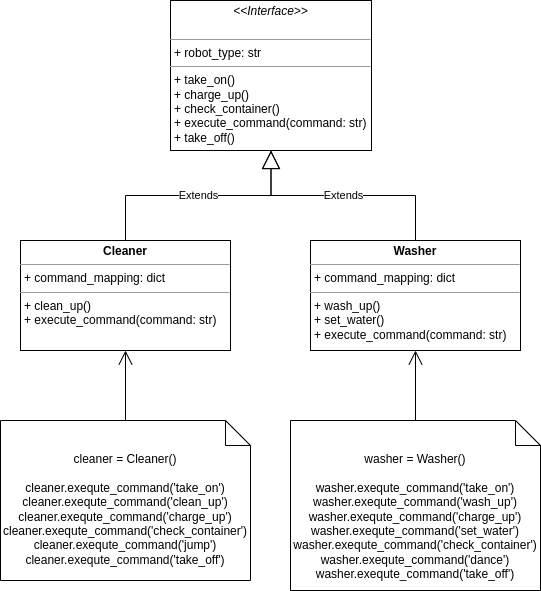

The diagram above was exported from draw.io. Its source (the exported page's mxGraphModel, read from the mxfile embedded in the PNG):
<mxGraphModel dx="1434" dy="747" grid="1" gridSize="10" guides="1" tooltips="1" connect="1" arrows="1" fold="1" page="1" pageScale="1" pageWidth="827" pageHeight="1169" math="0" shadow="0">
  <root>
    <mxCell id="WIyWlLk6GJQsqaUBKTNV-0" />
    <mxCell id="WIyWlLk6GJQsqaUBKTNV-1" parent="WIyWlLk6GJQsqaUBKTNV-0" />
    <mxCell id="zaUeWAvyMX_usPVQmZj6-1" value="&lt;p style=&quot;margin:0px;margin-top:4px;text-align:center;&quot;&gt;&lt;i&gt;&amp;lt;&amp;lt;Interface&amp;gt;&amp;gt;&lt;/i&gt;&lt;br&gt;&lt;br&gt;&lt;/p&gt;&lt;hr size=&quot;1&quot;&gt;&lt;p style=&quot;margin:0px;margin-left:4px;&quot;&gt;+ robot_type: str&lt;br&gt;&lt;/p&gt;&lt;hr size=&quot;1&quot;&gt;&lt;p style=&quot;margin:0px;margin-left:4px;&quot;&gt;+&amp;nbsp;take_on()&lt;/p&gt;&lt;p style=&quot;margin:0px;margin-left:4px;&quot;&gt;+ charge_up()&lt;/p&gt;&lt;p style=&quot;margin:0px;margin-left:4px;&quot;&gt;+ check_container()&lt;/p&gt;&lt;p style=&quot;margin:0px;margin-left:4px;&quot;&gt;+ execute_command(command: str)&lt;/p&gt;&lt;p style=&quot;margin:0px;margin-left:4px;&quot;&gt;&lt;span style=&quot;background-color: initial;&quot;&gt;+ take_off()&lt;/span&gt;&lt;/p&gt;" style="verticalAlign=top;align=left;overflow=fill;fontSize=12;fontFamily=Helvetica;html=1;whiteSpace=wrap;" parent="WIyWlLk6GJQsqaUBKTNV-1" vertex="1">
      <mxGeometry x="300" y="40" width="201" height="150" as="geometry" />
    </mxCell>
    <mxCell id="zaUeWAvyMX_usPVQmZj6-2" value="&lt;p style=&quot;margin:0px;margin-top:4px;text-align:center;&quot;&gt;&lt;b&gt;Cleaner&lt;/b&gt;&lt;br&gt;&lt;/p&gt;&lt;hr size=&quot;1&quot;&gt;&lt;p style=&quot;margin:0px;margin-left:4px;&quot;&gt;+ command_mapping: dict&lt;/p&gt;&lt;hr size=&quot;1&quot;&gt;&lt;p style=&quot;margin:0px;margin-left:4px;&quot;&gt;+&amp;nbsp;clean_up()&lt;/p&gt;&lt;p style=&quot;margin:0px;margin-left:4px;&quot;&gt;+ execute_command(command: str)&lt;/p&gt;" style="verticalAlign=top;align=left;overflow=fill;fontSize=12;fontFamily=Helvetica;html=1;whiteSpace=wrap;" parent="WIyWlLk6GJQsqaUBKTNV-1" vertex="1">
      <mxGeometry x="150" y="280" width="210" height="110" as="geometry" />
    </mxCell>
    <mxCell id="zaUeWAvyMX_usPVQmZj6-3" value="&lt;p style=&quot;margin:0px;margin-top:4px;text-align:center;&quot;&gt;&lt;b&gt;Washer&lt;/b&gt;&lt;br&gt;&lt;/p&gt;&lt;hr size=&quot;1&quot;&gt;&lt;p style=&quot;margin:0px;margin-left:4px;&quot;&gt;+ command_mapping: dict&lt;/p&gt;&lt;hr size=&quot;1&quot;&gt;&lt;p style=&quot;margin:0px;margin-left:4px;&quot;&gt;+&amp;nbsp;wash_up()&lt;/p&gt;&lt;p style=&quot;margin:0px;margin-left:4px;&quot;&gt;+ set_water()&lt;/p&gt;&lt;p style=&quot;margin:0px;margin-left:4px;&quot;&gt;+ execute_command(command: str)&lt;/p&gt;" style="verticalAlign=top;align=left;overflow=fill;fontSize=12;fontFamily=Helvetica;html=1;whiteSpace=wrap;" parent="WIyWlLk6GJQsqaUBKTNV-1" vertex="1">
      <mxGeometry x="440" y="280" width="210" height="110" as="geometry" />
    </mxCell>
    <mxCell id="2cqPi7MUuGrdmo3K6BsX-0" value="Extends" style="endArrow=block;endSize=16;endFill=0;html=1;rounded=0;exitX=0.5;exitY=0;exitDx=0;exitDy=0;entryX=0.5;entryY=1;entryDx=0;entryDy=0;edgeStyle=orthogonalEdgeStyle;" edge="1" parent="WIyWlLk6GJQsqaUBKTNV-1" source="zaUeWAvyMX_usPVQmZj6-2" target="zaUeWAvyMX_usPVQmZj6-1">
      <mxGeometry width="160" relative="1" as="geometry">
        <mxPoint x="490" y="150" as="sourcePoint" />
        <mxPoint x="650" y="150" as="targetPoint" />
      </mxGeometry>
    </mxCell>
    <mxCell id="2cqPi7MUuGrdmo3K6BsX-1" value="Extends" style="endArrow=block;endSize=16;endFill=0;html=1;rounded=0;exitX=0.5;exitY=0;exitDx=0;exitDy=0;entryX=0.5;entryY=1;entryDx=0;entryDy=0;edgeStyle=orthogonalEdgeStyle;" edge="1" parent="WIyWlLk6GJQsqaUBKTNV-1" source="zaUeWAvyMX_usPVQmZj6-3" target="zaUeWAvyMX_usPVQmZj6-1">
      <mxGeometry width="160" relative="1" as="geometry">
        <mxPoint x="490" y="150" as="sourcePoint" />
        <mxPoint x="650" y="150" as="targetPoint" />
      </mxGeometry>
    </mxCell>
    <mxCell id="2cqPi7MUuGrdmo3K6BsX-2" value="cleaner = Cleaner()&lt;br&gt;&lt;br&gt;cleaner.exequte_command('take_on')&lt;br&gt;cleaner.exequte_command('clean_up')&lt;br&gt;cleaner.exequte_command('charge_up')&lt;br&gt;cleaner.exequte_command('check_container')&lt;br&gt;cleaner.exequte_command('jump')&lt;br&gt;cleaner.exequte_command('take_off')" style="shape=note2;boundedLbl=1;whiteSpace=wrap;html=1;size=25;verticalAlign=top;align=center;" vertex="1" parent="WIyWlLk6GJQsqaUBKTNV-1">
      <mxGeometry x="130" y="460" width="250" height="160" as="geometry" />
    </mxCell>
    <mxCell id="2cqPi7MUuGrdmo3K6BsX-3" value="washer = Washer()&lt;br&gt;&lt;br&gt;washer.exequte_command('take_on')&lt;br&gt;washer.exequte_command('wash_up')&lt;br&gt;washer.exequte_command('charge_up')&lt;br&gt;washer.exequte_command('set_water')&lt;br&gt;washer.exequte_command('check_container')&lt;br&gt;washer.exequte_command('dance')&lt;br&gt;washer.exequte_command('take_off')" style="shape=note2;boundedLbl=1;whiteSpace=wrap;html=1;size=25;verticalAlign=top;align=center;" vertex="1" parent="WIyWlLk6GJQsqaUBKTNV-1">
      <mxGeometry x="420" y="460" width="250" height="170" as="geometry" />
    </mxCell>
    <mxCell id="2cqPi7MUuGrdmo3K6BsX-4" value="" style="endArrow=open;endFill=1;endSize=12;html=1;rounded=0;exitX=0.5;exitY=0;exitDx=0;exitDy=0;exitPerimeter=0;entryX=0.5;entryY=1;entryDx=0;entryDy=0;" edge="1" parent="WIyWlLk6GJQsqaUBKTNV-1" source="2cqPi7MUuGrdmo3K6BsX-3" target="zaUeWAvyMX_usPVQmZj6-3">
      <mxGeometry width="160" relative="1" as="geometry">
        <mxPoint x="490" y="510" as="sourcePoint" />
        <mxPoint x="650" y="510" as="targetPoint" />
      </mxGeometry>
    </mxCell>
    <mxCell id="2cqPi7MUuGrdmo3K6BsX-5" value="" style="endArrow=open;endFill=1;endSize=12;html=1;rounded=0;exitX=0.5;exitY=0;exitDx=0;exitDy=0;exitPerimeter=0;entryX=0.5;entryY=1;entryDx=0;entryDy=0;" edge="1" parent="WIyWlLk6GJQsqaUBKTNV-1" source="2cqPi7MUuGrdmo3K6BsX-2" target="zaUeWAvyMX_usPVQmZj6-2">
      <mxGeometry width="160" relative="1" as="geometry">
        <mxPoint x="490" y="510" as="sourcePoint" />
        <mxPoint x="650" y="510" as="targetPoint" />
      </mxGeometry>
    </mxCell>
  </root>
</mxGraphModel>